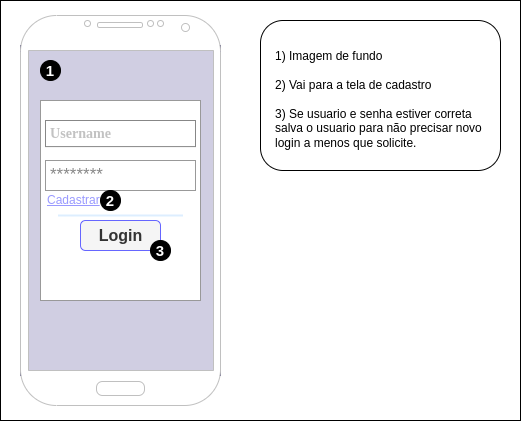

The diagram above was exported from draw.io. Its source (the exported page's mxGraphModel, read from the mxfile embedded in the PNG):
<mxGraphModel dx="836" dy="539" grid="1" gridSize="10" guides="1" tooltips="1" connect="1" arrows="1" fold="1" page="1" pageScale="1" pageWidth="850" pageHeight="1100" math="0" shadow="0">
  <root>
    <mxCell id="0" />
    <mxCell id="1" parent="0" />
    <mxCell id="3ZL1Tjc2D25S1oqH2oYp-65" value="" style="rounded=0;whiteSpace=wrap;html=1;" vertex="1" parent="1">
      <mxGeometry x="160" y="60" width="520" height="420" as="geometry" />
    </mxCell>
    <mxCell id="3ZL1Tjc2D25S1oqH2oYp-42" value="" style="rounded=0;whiteSpace=wrap;html=1;fillColor=#d0cee2;strokeColor=#56517e;" vertex="1" parent="1">
      <mxGeometry x="180" y="105" width="200" height="330" as="geometry" />
    </mxCell>
    <mxCell id="3ZL1Tjc2D25S1oqH2oYp-3" value="" style="rounded=1;whiteSpace=wrap;html=1;" vertex="1" parent="1">
      <mxGeometry x="420" y="80" width="240" height="150" as="geometry" />
    </mxCell>
    <mxCell id="3ZL1Tjc2D25S1oqH2oYp-4" value="" style="verticalLabelPosition=bottom;verticalAlign=top;html=1;shadow=0;dashed=0;strokeWidth=1;shape=mxgraph.android.phone2;strokeColor=#c0c0c0;" vertex="1" parent="1">
      <mxGeometry x="180" y="75" width="200" height="390" as="geometry" />
    </mxCell>
    <mxCell id="3ZL1Tjc2D25S1oqH2oYp-24" value="" style="strokeWidth=1;shadow=0;dashed=0;align=center;html=1;shape=mxgraph.mockup.forms.rrect;rSize=0;strokeColor=#999999;fillColor=#ffffff;" vertex="1" parent="1">
      <mxGeometry x="200" y="160" width="160" height="200" as="geometry" />
    </mxCell>
    <mxCell id="3ZL1Tjc2D25S1oqH2oYp-25" value="" style="strokeWidth=1;shadow=0;dashed=0;align=center;html=1;shape=mxgraph.mockup.forms.anchor;fontSize=12;fontColor=#666666;align=left;resizeWidth=1;spacingLeft=0;" vertex="1" parent="3ZL1Tjc2D25S1oqH2oYp-24">
      <mxGeometry width="80" height="20" relative="1" as="geometry">
        <mxPoint x="10" y="10" as="offset" />
      </mxGeometry>
    </mxCell>
    <mxCell id="3ZL1Tjc2D25S1oqH2oYp-29" value="" style="strokeWidth=1;shadow=0;dashed=0;align=center;html=1;shape=mxgraph.mockup.forms.anchor;fontSize=12;fontColor=#666666;align=left;resizeWidth=1;spacingLeft=0;" vertex="1" parent="3ZL1Tjc2D25S1oqH2oYp-24">
      <mxGeometry width="80" height="20" relative="1" as="geometry">
        <mxPoint x="10" y="95" as="offset" />
      </mxGeometry>
    </mxCell>
    <mxCell id="3ZL1Tjc2D25S1oqH2oYp-7" value="&lt;h5&gt;&lt;font color=&quot;#c2c2c2&quot; face=&quot;Tahoma&quot;&gt;Username&lt;/font&gt;&lt;/h5&gt;" style="strokeWidth=1;shadow=0;dashed=0;align=center;html=1;shape=mxgraph.mockup.forms.pwField;strokeColor=#878787;mainText=;align=left;fontColor=#666666;fontSize=17;spacingLeft=3;" vertex="1" parent="3ZL1Tjc2D25S1oqH2oYp-24">
      <mxGeometry x="5" y="20.003913043478256" width="150" height="26.08695652173913" as="geometry" />
    </mxCell>
    <mxCell id="3ZL1Tjc2D25S1oqH2oYp-8" value="&lt;font color=&quot;#878787&quot;&gt;********&lt;/font&gt;" style="strokeWidth=1;shadow=0;dashed=0;align=center;html=1;shape=mxgraph.mockup.forms.pwField;strokeColor=#999999;mainText=;align=left;fontColor=#666666;fontSize=17;spacingLeft=3;" vertex="1" parent="3ZL1Tjc2D25S1oqH2oYp-24">
      <mxGeometry x="5" y="60" width="150" height="30" as="geometry" />
    </mxCell>
    <mxCell id="3ZL1Tjc2D25S1oqH2oYp-22" value="Cadastrar" style="strokeWidth=1;shadow=0;dashed=0;align=center;html=1;shape=mxgraph.mockup.forms.anchor;fontSize=12;fontColor=#9999ff;align=left;spacingLeft=0;fontStyle=4;resizeWidth=1;" vertex="1" parent="3ZL1Tjc2D25S1oqH2oYp-24">
      <mxGeometry x="5" y="90" width="150" height="20" as="geometry" />
    </mxCell>
    <mxCell id="3ZL1Tjc2D25S1oqH2oYp-23" value="" style="shape=line;strokeColor=#ddeeff;strokeWidth=2;html=1;resizeWidth=1;" vertex="1" parent="3ZL1Tjc2D25S1oqH2oYp-24">
      <mxGeometry x="17.5" y="110" width="125" height="10" as="geometry" />
    </mxCell>
    <mxCell id="3ZL1Tjc2D25S1oqH2oYp-21" value="Login" style="strokeWidth=1;shadow=0;dashed=0;align=center;html=1;shape=mxgraph.mockup.forms.rrect;rSize=5;strokeColor=#6666FF;fontColor=#333333;fillColor=#f5f5f5;fontSize=16;fontStyle=1;" vertex="1" parent="3ZL1Tjc2D25S1oqH2oYp-24">
      <mxGeometry x="40" y="120" width="80" height="30" as="geometry" />
    </mxCell>
    <mxCell id="3ZL1Tjc2D25S1oqH2oYp-54" value="&lt;font color=&quot;#ffffff&quot;&gt;&lt;span style=&quot;font-size: 15px;&quot;&gt;&lt;b&gt;2&lt;/b&gt;&lt;/span&gt;&lt;/font&gt;" style="ellipse;whiteSpace=wrap;html=1;aspect=fixed;fillColor=#000000;" vertex="1" parent="3ZL1Tjc2D25S1oqH2oYp-24">
      <mxGeometry x="60" y="90" width="20" height="20" as="geometry" />
    </mxCell>
    <mxCell id="3ZL1Tjc2D25S1oqH2oYp-64" value="&lt;font color=&quot;#ffffff&quot;&gt;&lt;span style=&quot;font-size: 15px;&quot;&gt;&lt;b&gt;3&lt;/b&gt;&lt;/span&gt;&lt;/font&gt;" style="ellipse;whiteSpace=wrap;html=1;aspect=fixed;fillColor=#000000;" vertex="1" parent="3ZL1Tjc2D25S1oqH2oYp-24">
      <mxGeometry x="110" y="140" width="20" height="20" as="geometry" />
    </mxCell>
    <mxCell id="3ZL1Tjc2D25S1oqH2oYp-41" value="&lt;br&gt;1) Imagem de fundo&lt;br&gt;&lt;br&gt;2) Vai para a tela de cadastro&lt;br&gt;&lt;br&gt;3) Se usuario e senha estiver correta salva o usuario para não precisar novo login a menos que solicite.&lt;br&gt;&lt;br&gt;&lt;br&gt;&lt;div&gt;&lt;br&gt;&lt;/div&gt;" style="text;html=1;spacing=5;spacingTop=-20;whiteSpace=wrap;overflow=hidden;rounded=0;" vertex="1" parent="1">
      <mxGeometry x="430" y="105" width="220" height="345" as="geometry" />
    </mxCell>
    <mxCell id="3ZL1Tjc2D25S1oqH2oYp-45" value="&lt;b&gt;&lt;font color=&quot;#ffffff&quot; style=&quot;font-size: 15px;&quot;&gt;1&lt;/font&gt;&lt;/b&gt;" style="ellipse;whiteSpace=wrap;html=1;aspect=fixed;fillColor=#000000;" vertex="1" parent="1">
      <mxGeometry x="200" y="120" width="20" height="20" as="geometry" />
    </mxCell>
  </root>
</mxGraphModel>